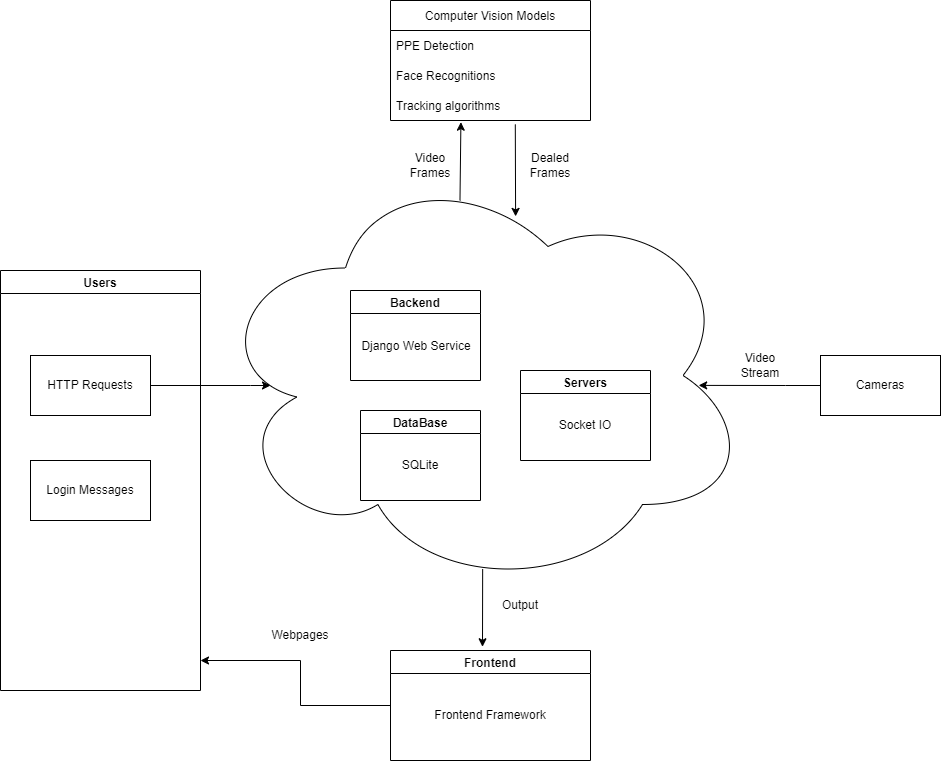

The diagram above was exported from draw.io. Its source (the exported page's mxGraphModel, read from the mxfile embedded in the PNG):
<mxGraphModel dx="1182" dy="774" grid="1" gridSize="10" guides="1" tooltips="1" connect="1" arrows="1" fold="1" page="1" pageScale="1" pageWidth="1100" pageHeight="850" background="none" math="0" shadow="0">
  <root>
    <mxCell id="0" />
    <mxCell id="1" parent="0" />
    <mxCell id="XKKe5Pg7mYEhiPLVIWBd-22" value="" style="ellipse;shape=cloud;whiteSpace=wrap;html=1;" parent="1" vertex="1">
      <mxGeometry x="220" y="170" width="540" height="430" as="geometry" />
    </mxCell>
    <mxCell id="XKKe5Pg7mYEhiPLVIWBd-29" style="edgeStyle=orthogonalEdgeStyle;rounded=0;orthogonalLoop=1;jettySize=auto;html=1;exitX=1;exitY=0.5;exitDx=0;exitDy=0;" parent="1" source="XKKe5Pg7mYEhiPLVIWBd-1" edge="1">
      <mxGeometry relative="1" as="geometry">
        <mxPoint x="280" y="395" as="targetPoint" />
        <Array as="points">
          <mxPoint x="260" y="395" />
          <mxPoint x="260" y="395" />
        </Array>
      </mxGeometry>
    </mxCell>
    <mxCell id="XKKe5Pg7mYEhiPLVIWBd-1" value="HTTP Requests" style="rounded=0;whiteSpace=wrap;html=1;" parent="1" vertex="1">
      <mxGeometry x="40" y="365" width="120" height="60" as="geometry" />
    </mxCell>
    <mxCell id="XKKe5Pg7mYEhiPLVIWBd-6" value="Video Frames" style="text;html=1;strokeColor=none;fillColor=none;align=center;verticalAlign=middle;whiteSpace=wrap;rounded=0;" parent="1" vertex="1">
      <mxGeometry x="410" y="160" width="60" height="30" as="geometry" />
    </mxCell>
    <mxCell id="XKKe5Pg7mYEhiPLVIWBd-7" value="Computer Vision Models" style="swimlane;fontStyle=0;childLayout=stackLayout;horizontal=1;startSize=30;horizontalStack=0;resizeParent=1;resizeParentMax=0;resizeLast=0;collapsible=1;marginBottom=0;" parent="1" vertex="1">
      <mxGeometry x="400" y="10" width="200" height="120" as="geometry" />
    </mxCell>
    <mxCell id="XKKe5Pg7mYEhiPLVIWBd-8" value="PPE Detection" style="text;strokeColor=none;fillColor=none;align=left;verticalAlign=middle;spacingLeft=4;spacingRight=4;overflow=hidden;points=[[0,0.5],[1,0.5]];portConstraint=eastwest;rotatable=0;" parent="XKKe5Pg7mYEhiPLVIWBd-7" vertex="1">
      <mxGeometry y="30" width="200" height="30" as="geometry" />
    </mxCell>
    <mxCell id="XKKe5Pg7mYEhiPLVIWBd-9" value="Face Recognitions" style="text;strokeColor=none;fillColor=none;align=left;verticalAlign=middle;spacingLeft=4;spacingRight=4;overflow=hidden;points=[[0,0.5],[1,0.5]];portConstraint=eastwest;rotatable=0;" parent="XKKe5Pg7mYEhiPLVIWBd-7" vertex="1">
      <mxGeometry y="60" width="200" height="30" as="geometry" />
    </mxCell>
    <mxCell id="XKKe5Pg7mYEhiPLVIWBd-10" value="Tracking algorithms" style="text;strokeColor=none;fillColor=none;align=left;verticalAlign=middle;spacingLeft=4;spacingRight=4;overflow=hidden;points=[[0,0.5],[1,0.5]];portConstraint=eastwest;rotatable=0;" parent="XKKe5Pg7mYEhiPLVIWBd-7" vertex="1">
      <mxGeometry y="90" width="200" height="30" as="geometry" />
    </mxCell>
    <mxCell id="XKKe5Pg7mYEhiPLVIWBd-14" value="Dealed Frames" style="text;html=1;strokeColor=none;fillColor=none;align=center;verticalAlign=middle;whiteSpace=wrap;rounded=0;" parent="1" vertex="1">
      <mxGeometry x="530" y="160" width="60" height="30" as="geometry" />
    </mxCell>
    <mxCell id="XKKe5Pg7mYEhiPLVIWBd-28" style="edgeStyle=orthogonalEdgeStyle;rounded=0;orthogonalLoop=1;jettySize=auto;html=1;exitX=0;exitY=0.5;exitDx=0;exitDy=0;entryX=0.904;entryY=0.523;entryDx=0;entryDy=0;entryPerimeter=0;" parent="1" source="XKKe5Pg7mYEhiPLVIWBd-15" target="XKKe5Pg7mYEhiPLVIWBd-22" edge="1">
      <mxGeometry relative="1" as="geometry" />
    </mxCell>
    <mxCell id="XKKe5Pg7mYEhiPLVIWBd-15" value="Cameras" style="rounded=0;whiteSpace=wrap;html=1;" parent="1" vertex="1">
      <mxGeometry x="830" y="365" width="120" height="60" as="geometry" />
    </mxCell>
    <mxCell id="XKKe5Pg7mYEhiPLVIWBd-17" value="Backend" style="swimlane;" parent="1" vertex="1">
      <mxGeometry x="360" y="300" width="130" height="90" as="geometry" />
    </mxCell>
    <mxCell id="XKKe5Pg7mYEhiPLVIWBd-24" value="Django Web Service" style="text;html=1;strokeColor=none;fillColor=none;align=center;verticalAlign=middle;whiteSpace=wrap;rounded=0;" parent="XKKe5Pg7mYEhiPLVIWBd-17" vertex="1">
      <mxGeometry x="-19" y="6" width="170" height="100" as="geometry" />
    </mxCell>
    <mxCell id="XKKe5Pg7mYEhiPLVIWBd-20" value="Video Stream" style="text;html=1;strokeColor=none;fillColor=none;align=center;verticalAlign=middle;whiteSpace=wrap;rounded=0;" parent="1" vertex="1">
      <mxGeometry x="740" y="360" width="60" height="30" as="geometry" />
    </mxCell>
    <mxCell id="XKKe5Pg7mYEhiPLVIWBd-26" value="Servers" style="swimlane;" parent="1" vertex="1">
      <mxGeometry x="530" y="380" width="130" height="90" as="geometry" />
    </mxCell>
    <mxCell id="XKKe5Pg7mYEhiPLVIWBd-27" value="Socket IO" style="text;html=1;strokeColor=none;fillColor=none;align=center;verticalAlign=middle;whiteSpace=wrap;rounded=0;" parent="XKKe5Pg7mYEhiPLVIWBd-26" vertex="1">
      <mxGeometry x="35" y="40" width="60" height="30" as="geometry" />
    </mxCell>
    <mxCell id="XKKe5Pg7mYEhiPLVIWBd-30" value="" style="endArrow=classic;html=1;rounded=0;exitX=0.462;exitY=0.093;exitDx=0;exitDy=0;exitPerimeter=0;entryX=0.352;entryY=1.056;entryDx=0;entryDy=0;entryPerimeter=0;" parent="1" source="XKKe5Pg7mYEhiPLVIWBd-22" target="XKKe5Pg7mYEhiPLVIWBd-10" edge="1">
      <mxGeometry width="50" height="50" relative="1" as="geometry">
        <mxPoint x="510" y="220" as="sourcePoint" />
        <mxPoint x="469" y="130" as="targetPoint" />
      </mxGeometry>
    </mxCell>
    <mxCell id="XKKe5Pg7mYEhiPLVIWBd-31" value="" style="endArrow=classic;html=1;rounded=0;exitX=0.624;exitY=1.131;exitDx=0;exitDy=0;exitPerimeter=0;entryX=0.565;entryY=0.13;entryDx=0;entryDy=0;entryPerimeter=0;" parent="1" source="XKKe5Pg7mYEhiPLVIWBd-10" target="XKKe5Pg7mYEhiPLVIWBd-22" edge="1">
      <mxGeometry width="50" height="50" relative="1" as="geometry">
        <mxPoint x="510" y="220" as="sourcePoint" />
        <mxPoint x="560" y="170" as="targetPoint" />
      </mxGeometry>
    </mxCell>
    <mxCell id="XKKe5Pg7mYEhiPLVIWBd-32" value="Users" style="swimlane;" parent="1" vertex="1">
      <mxGeometry x="10" y="280" width="200" height="420" as="geometry" />
    </mxCell>
    <mxCell id="XKKe5Pg7mYEhiPLVIWBd-39" value="Login Messages" style="rounded=0;whiteSpace=wrap;html=1;" parent="XKKe5Pg7mYEhiPLVIWBd-32" vertex="1">
      <mxGeometry x="30" y="190" width="120" height="60" as="geometry" />
    </mxCell>
    <mxCell id="XKKe5Pg7mYEhiPLVIWBd-33" value="Frontend" style="swimlane;" parent="1" vertex="1">
      <mxGeometry x="400" y="660" width="200" height="110" as="geometry" />
    </mxCell>
    <mxCell id="XKKe5Pg7mYEhiPLVIWBd-36" value="Frontend Framework" style="text;html=1;strokeColor=none;fillColor=none;align=center;verticalAlign=middle;whiteSpace=wrap;rounded=0;" parent="XKKe5Pg7mYEhiPLVIWBd-33" vertex="1">
      <mxGeometry x="40" y="50" width="120" height="30" as="geometry" />
    </mxCell>
    <mxCell id="XKKe5Pg7mYEhiPLVIWBd-34" value="" style="endArrow=classic;html=1;rounded=0;exitX=0.504;exitY=0.95;exitDx=0;exitDy=0;exitPerimeter=0;entryX=0.46;entryY=-0.034;entryDx=0;entryDy=0;entryPerimeter=0;" parent="1" source="XKKe5Pg7mYEhiPLVIWBd-22" target="XKKe5Pg7mYEhiPLVIWBd-33" edge="1">
      <mxGeometry width="50" height="50" relative="1" as="geometry">
        <mxPoint x="430" y="610" as="sourcePoint" />
        <mxPoint x="480" y="560" as="targetPoint" />
      </mxGeometry>
    </mxCell>
    <mxCell id="XKKe5Pg7mYEhiPLVIWBd-35" value="Output" style="text;html=1;strokeColor=none;fillColor=none;align=center;verticalAlign=middle;whiteSpace=wrap;rounded=0;" parent="1" vertex="1">
      <mxGeometry x="500" y="600" width="60" height="30" as="geometry" />
    </mxCell>
    <mxCell id="XKKe5Pg7mYEhiPLVIWBd-37" value="" style="endArrow=classic;html=1;rounded=0;exitX=0;exitY=0.5;exitDx=0;exitDy=0;" parent="1" source="XKKe5Pg7mYEhiPLVIWBd-33" edge="1">
      <mxGeometry width="50" height="50" relative="1" as="geometry">
        <mxPoint x="430" y="610" as="sourcePoint" />
        <mxPoint x="210" y="670" as="targetPoint" />
        <Array as="points">
          <mxPoint x="310" y="715" />
          <mxPoint x="310" y="670" />
        </Array>
      </mxGeometry>
    </mxCell>
    <mxCell id="XKKe5Pg7mYEhiPLVIWBd-38" value="Webpages" style="text;html=1;strokeColor=none;fillColor=none;align=center;verticalAlign=middle;whiteSpace=wrap;rounded=0;" parent="1" vertex="1">
      <mxGeometry x="280" y="630" width="60" height="30" as="geometry" />
    </mxCell>
    <mxCell id="tA1GAeZnH1zHFQeYVgLC-1" value="DataBase" style="swimlane;" vertex="1" parent="1">
      <mxGeometry x="370" y="420" width="120" height="90" as="geometry" />
    </mxCell>
    <mxCell id="tA1GAeZnH1zHFQeYVgLC-2" value="SQLite" style="text;html=1;strokeColor=none;fillColor=none;align=center;verticalAlign=middle;whiteSpace=wrap;rounded=0;" vertex="1" parent="tA1GAeZnH1zHFQeYVgLC-1">
      <mxGeometry x="30" y="40" width="60" height="30" as="geometry" />
    </mxCell>
  </root>
</mxGraphModel>